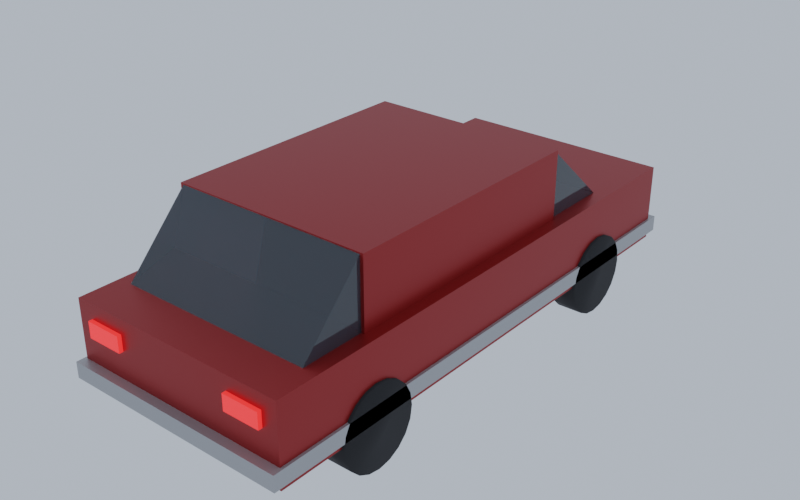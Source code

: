 # Source: Car0.blend  (saved by Blender 5.3.31; exported with 4.5.12 LTS)
import bpy
from mathutils import Matrix  # noqa: F401  (used for matrix-valued properties, if any)

bpy.ops.wm.read_factory_settings(use_empty=True)
scene = bpy.context.scene
scene.name = 'Scene'

# ---- collections
col_car0 = bpy.data.collections.new('Car0'); scene.collection.children.link(col_car0)

# ---- materials (node trees are filled in below, after node groups)
mat_rubber_0 = bpy.data.materials.new('Rubber_0')
mat_metal_1 = bpy.data.materials.new('Metal_1')
mat_glass_2 = bpy.data.materials.new('Glass_2')
mat_glass_3 = bpy.data.materials.new('Glass_3')
mat_neon_4 = bpy.data.materials.new('Neon_4')
mat_metal_5 = bpy.data.materials.new('Metal_5')

# ---- material node trees
mat_rubber_0.use_nodes = True; mat_rubber_0.node_tree.nodes.clear()
_N = mat_rubber_0.node_tree.nodes; _L = mat_rubber_0.node_tree.links
n0 = _N.new('ShaderNodeBsdfPrincipled'); n0.name = 'Principled BSDF'; n0.location = (-200, 100)
n0.inputs[0].default_value = (0.0137, 0.0137, 0.01521, 1.0)
n0.inputs[2].default_value = 0.92
n0.inputs[10].default_value = 0.005
n1 = _N.new('ShaderNodeOutputMaterial'); n1.name = 'Material Output'; n1.location = (200, 100)
_L.new(n0.outputs[0], n1.inputs[0])
n1.is_active_output = True
mat_metal_1.use_nodes = True; mat_metal_1.node_tree.nodes.clear()
_N = mat_metal_1.node_tree.nodes; _L = mat_metal_1.node_tree.links
n0 = _N.new('ShaderNodeBsdfPrincipled'); n0.name = 'Principled BSDF'; n0.location = (-200, 100)
n0.inputs[0].default_value = (0.305, 0.01298, 0.01161, 1.0)
n0.inputs[1].default_value = 0.55
n0.inputs[2].default_value = 0.42
n0.inputs[10].default_value = 0.005
n1 = _N.new('ShaderNodeOutputMaterial'); n1.name = 'Material Output'; n1.location = (200, 100)
_L.new(n0.outputs[0], n1.inputs[0])
n1.is_active_output = True
mat_glass_2.use_nodes = True; mat_glass_2.node_tree.nodes.clear()
_N = mat_glass_2.node_tree.nodes; _L = mat_glass_2.node_tree.links
n0 = _N.new('ShaderNodeBsdfPrincipled'); n0.name = 'Principled BSDF'; n0.location = (-200, 100)
n0.inputs[0].default_value = (0.1559, 0.2623, 0.3278, 1.0)
n0.inputs[2].default_value = 0.05
n0.inputs[10].default_value = 0.005
n0.inputs[18].default_value = 0.85
n1 = _N.new('ShaderNodeOutputMaterial'); n1.name = 'Material Output'; n1.location = (200, 100)
_L.new(n0.outputs[0], n1.inputs[0])
n1.is_active_output = True
mat_glass_3.use_nodes = True; mat_glass_3.node_tree.nodes.clear()
_N = mat_glass_3.node_tree.nodes; _L = mat_glass_3.node_tree.links
n0 = _N.new('ShaderNodeBsdfPrincipled'); n0.name = 'Principled BSDF'; n0.location = (-200, 100)
n0.inputs[0].default_value = (0.8308, 0.8308, 0.6795, 1.0)
n0.inputs[2].default_value = 0.05
n0.inputs[10].default_value = 0.005
n0.inputs[18].default_value = 0.85
n1 = _N.new('ShaderNodeOutputMaterial'); n1.name = 'Material Output'; n1.location = (200, 100)
_L.new(n0.outputs[0], n1.inputs[0])
n1.is_active_output = True
mat_neon_4.use_nodes = True; mat_neon_4.node_tree.nodes.clear()
_N = mat_neon_4.node_tree.nodes; _L = mat_neon_4.node_tree.links
n0 = _N.new('ShaderNodeBsdfPrincipled'); n0.name = 'Principled BSDF'; n0.location = (-200, 100)
n0.inputs[0].default_value = (0.305, 0.006995, 0.006049, 1.0)
n0.inputs[10].default_value = 0.005
n0.inputs[27].default_value = (0.305, 0.006995, 0.006049, 1.0)
n0.inputs[28].default_value = 6.0
n1 = _N.new('ShaderNodeOutputMaterial'); n1.name = 'Material Output'; n1.location = (200, 100)
_L.new(n0.outputs[0], n1.inputs[0])
n1.is_active_output = True
mat_metal_5.use_nodes = True; mat_metal_5.node_tree.nodes.clear()
_N = mat_metal_5.node_tree.nodes; _L = mat_metal_5.node_tree.links
n0 = _N.new('ShaderNodeBsdfPrincipled'); n0.name = 'Principled BSDF'; n0.location = (-200, 100)
n0.inputs[0].default_value = (0.402, 0.4125, 0.4287, 1.0)
n0.inputs[1].default_value = 0.55
n0.inputs[2].default_value = 0.42
n0.inputs[10].default_value = 0.005
n1 = _N.new('ShaderNodeOutputMaterial'); n1.name = 'Material Output'; n1.location = (200, 100)
_L.new(n0.outputs[0], n1.inputs[0])
n1.is_active_output = True

# ---- world
world_previewworld = bpy.data.worlds.new('PreviewWorld'); scene.world = world_previewworld
world_previewworld.use_nodes = True; world_previewworld.node_tree.nodes.clear()
_N = world_previewworld.node_tree.nodes; _L = world_previewworld.node_tree.links
n0 = _N.new('ShaderNodeBackground'); n0.name = 'Background'; n0.location = (-200, 100)
n0.inputs[0].default_value = (0.55, 0.62, 0.72, 1.0)
n0.inputs[1].default_value = 0.9
n1 = _N.new('ShaderNodeOutputWorld'); n1.name = 'World Output'; n1.location = (200, 100)
_L.new(n0.outputs[0], n1.inputs[0])
n1.is_active_output = True

# ---- meshes
me_wheel_10_1 = bpy.data.meshes.new('Wheel-10_1')
me_wheel_10_1.from_pydata([(-0.1, 0.31, -7.55e-09), (0.1, 0.31, 7.55e-09), (-0.1, 0.2948, -0.0958), (0.1, 0.2948, -0.0958), (-0.1, 0.2508, -0.1822), (0.1, 0.2508, -0.1822), (-0.1, 0.1822, -0.2508), (0.1, 0.1822, -0.2508), (-0.1, 0.0958, -0.2948), (0.1, 0.0958, -0.2948), (-0.1, 0.0, -0.31), (0.1, 0.0, -0.31), (-0.1, -0.0958, -0.2948), (0.1, -0.0958, -0.2948), (-0.1, -0.1822, -0.2508), (0.1, -0.1822, -0.2508), (-0.1, -0.2508, -0.1822), (0.1, -0.2508, -0.1822), (-0.1, -0.2948, -0.0958), (0.1, -0.2948, -0.0958), (-0.1, -0.31, -7.55e-09), (0.1, -0.31, 7.55e-09), (-0.1, -0.2948, 0.0958), (0.1, -0.2948, 0.0958), (-0.1, -0.2508, 0.1822), (0.1, -0.2508, 0.1822), (-0.1, -0.1822, 0.2508), (0.1, -0.1822, 0.2508), (-0.1, -0.0958, 0.2948), (0.1, -0.0958, 0.2948), (-0.1, 0.0, 0.31), (0.1, 0.0, 0.31), (-0.1, 0.0958, 0.2948), (0.1, 0.0958, 0.2948), (-0.1, 0.1822, 0.2508), (0.1, 0.1822, 0.2508), (-0.1, 0.2508, 0.1822), (0.1, 0.2508, 0.1822), (-0.1, 0.2948, 0.0958), (0.1, 0.2948, 0.0958)], [], [(0, 1, 3, 2), (2, 3, 5, 4), (4, 5, 7, 6), (6, 7, 9, 8), (8, 9, 11, 10), (10, 11, 13, 12), (12, 13, 15, 14), (14, 15, 17, 16), (16, 17, 19, 18), (18, 19, 21, 20), (20, 21, 23, 22), (22, 23, 25, 24), (24, 25, 27, 26), (26, 27, 29, 28), (28, 29, 31, 30), (30, 31, 33, 32), (32, 33, 35, 34), (34, 35, 37, 36), (3, 1, 39, 37, 35, 33, 31, 29, 27, 25, 23, 21, 19, 17, 15, 13, 11, 9, 7, 5), (36, 37, 39, 38), (38, 39, 1, 0), (0, 2, 4, 6, 8, 10, 12, 14, 16, 18, 20, 22, 24, 26, 28, 30, 32, 34, 36, 38)])
me_wheel_10_1.polygons.foreach_set('use_smooth', [True] * 22)
me_wheel_10_1.materials.append(mat_rubber_0)
me_wheel_10_1.update()
me_wheel_11_2 = bpy.data.meshes.new('Wheel-11_2')
me_wheel_11_2.from_pydata([(-0.1, 0.31, -7.55e-09), (0.1, 0.31, 7.55e-09), (-0.1, 0.2948, -0.0958), (0.1, 0.2948, -0.0958), (-0.1, 0.2508, -0.1822), (0.1, 0.2508, -0.1822), (-0.1, 0.1822, -0.2508), (0.1, 0.1822, -0.2508), (-0.1, 0.0958, -0.2948), (0.1, 0.0958, -0.2948), (-0.1, 0.0, -0.31), (0.1, 0.0, -0.31), (-0.1, -0.0958, -0.2948), (0.1, -0.0958, -0.2948), (-0.1, -0.1822, -0.2508), (0.1, -0.1822, -0.2508), (-0.1, -0.2508, -0.1822), (0.1, -0.2508, -0.1822), (-0.1, -0.2948, -0.0958), (0.1, -0.2948, -0.0958), (-0.1, -0.31, -7.55e-09), (0.1, -0.31, 7.55e-09), (-0.1, -0.2948, 0.0958), (0.1, -0.2948, 0.0958), (-0.1, -0.2508, 0.1822), (0.1, -0.2508, 0.1822), (-0.1, -0.1822, 0.2508), (0.1, -0.1822, 0.2508), (-0.1, -0.0958, 0.2948), (0.1, -0.0958, 0.2948), (-0.1, 0.0, 0.31), (0.1, 0.0, 0.31), (-0.1, 0.0958, 0.2948), (0.1, 0.0958, 0.2948), (-0.1, 0.1822, 0.2508), (0.1, 0.1822, 0.2508), (-0.1, 0.2508, 0.1822), (0.1, 0.2508, 0.1822), (-0.1, 0.2948, 0.0958), (0.1, 0.2948, 0.0958)], [], [(0, 1, 3, 2), (2, 3, 5, 4), (4, 5, 7, 6), (6, 7, 9, 8), (8, 9, 11, 10), (10, 11, 13, 12), (12, 13, 15, 14), (14, 15, 17, 16), (16, 17, 19, 18), (18, 19, 21, 20), (20, 21, 23, 22), (22, 23, 25, 24), (24, 25, 27, 26), (26, 27, 29, 28), (28, 29, 31, 30), (30, 31, 33, 32), (32, 33, 35, 34), (34, 35, 37, 36), (3, 1, 39, 37, 35, 33, 31, 29, 27, 25, 23, 21, 19, 17, 15, 13, 11, 9, 7, 5), (36, 37, 39, 38), (38, 39, 1, 0), (0, 2, 4, 6, 8, 10, 12, 14, 16, 18, 20, 22, 24, 26, 28, 30, 32, 34, 36, 38)])
me_wheel_11_2.polygons.foreach_set('use_smooth', [True] * 22)
me_wheel_11_2.materials.append(mat_rubber_0)
me_wheel_11_2.update()
me_wheel10_3 = bpy.data.meshes.new('Wheel10_3')
me_wheel10_3.from_pydata([(-0.1, 0.31, -7.55e-09), (0.1, 0.31, 7.55e-09), (-0.1, 0.2948, -0.0958), (0.1, 0.2948, -0.0958), (-0.1, 0.2508, -0.1822), (0.1, 0.2508, -0.1822), (-0.1, 0.1822, -0.2508), (0.1, 0.1822, -0.2508), (-0.1, 0.0958, -0.2948), (0.1, 0.0958, -0.2948), (-0.1, 0.0, -0.31), (0.1, 0.0, -0.31), (-0.1, -0.0958, -0.2948), (0.1, -0.0958, -0.2948), (-0.1, -0.1822, -0.2508), (0.1, -0.1822, -0.2508), (-0.1, -0.2508, -0.1822), (0.1, -0.2508, -0.1822), (-0.1, -0.2948, -0.0958), (0.1, -0.2948, -0.0958), (-0.1, -0.31, -7.55e-09), (0.1, -0.31, 7.55e-09), (-0.1, -0.2948, 0.0958), (0.1, -0.2948, 0.0958), (-0.1, -0.2508, 0.1822), (0.1, -0.2508, 0.1822), (-0.1, -0.1822, 0.2508), (0.1, -0.1822, 0.2508), (-0.1, -0.0958, 0.2948), (0.1, -0.0958, 0.2948), (-0.1, 0.0, 0.31), (0.1, 0.0, 0.31), (-0.1, 0.0958, 0.2948), (0.1, 0.0958, 0.2948), (-0.1, 0.1822, 0.2508), (0.1, 0.1822, 0.2508), (-0.1, 0.2508, 0.1822), (0.1, 0.2508, 0.1822), (-0.1, 0.2948, 0.0958), (0.1, 0.2948, 0.0958)], [], [(0, 1, 3, 2), (2, 3, 5, 4), (4, 5, 7, 6), (6, 7, 9, 8), (8, 9, 11, 10), (10, 11, 13, 12), (12, 13, 15, 14), (14, 15, 17, 16), (16, 17, 19, 18), (18, 19, 21, 20), (20, 21, 23, 22), (22, 23, 25, 24), (24, 25, 27, 26), (26, 27, 29, 28), (28, 29, 31, 30), (30, 31, 33, 32), (32, 33, 35, 34), (34, 35, 37, 36), (3, 1, 39, 37, 35, 33, 31, 29, 27, 25, 23, 21, 19, 17, 15, 13, 11, 9, 7, 5), (36, 37, 39, 38), (38, 39, 1, 0), (0, 2, 4, 6, 8, 10, 12, 14, 16, 18, 20, 22, 24, 26, 28, 30, 32, 34, 36, 38)])
me_wheel10_3.polygons.foreach_set('use_smooth', [True] * 22)
me_wheel10_3.materials.append(mat_rubber_0)
me_wheel10_3.update()
me_wheel11_4 = bpy.data.meshes.new('Wheel11_4')
me_wheel11_4.from_pydata([(-0.1, 0.31, -7.55e-09), (0.1, 0.31, 7.55e-09), (-0.1, 0.2948, -0.0958), (0.1, 0.2948, -0.0958), (-0.1, 0.2508, -0.1822), (0.1, 0.2508, -0.1822), (-0.1, 0.1822, -0.2508), (0.1, 0.1822, -0.2508), (-0.1, 0.0958, -0.2948), (0.1, 0.0958, -0.2948), (-0.1, 0.0, -0.31), (0.1, 0.0, -0.31), (-0.1, -0.0958, -0.2948), (0.1, -0.0958, -0.2948), (-0.1, -0.1822, -0.2508), (0.1, -0.1822, -0.2508), (-0.1, -0.2508, -0.1822), (0.1, -0.2508, -0.1822), (-0.1, -0.2948, -0.0958), (0.1, -0.2948, -0.0958), (-0.1, -0.31, -7.55e-09), (0.1, -0.31, 7.55e-09), (-0.1, -0.2948, 0.0958), (0.1, -0.2948, 0.0958), (-0.1, -0.2508, 0.1822), (0.1, -0.2508, 0.1822), (-0.1, -0.1822, 0.2508), (0.1, -0.1822, 0.2508), (-0.1, -0.0958, 0.2948), (0.1, -0.0958, 0.2948), (-0.1, 0.0, 0.31), (0.1, 0.0, 0.31), (-0.1, 0.0958, 0.2948), (0.1, 0.0958, 0.2948), (-0.1, 0.1822, 0.2508), (0.1, 0.1822, 0.2508), (-0.1, 0.2508, 0.1822), (0.1, 0.2508, 0.1822), (-0.1, 0.2948, 0.0958), (0.1, 0.2948, 0.0958)], [], [(0, 1, 3, 2), (2, 3, 5, 4), (4, 5, 7, 6), (6, 7, 9, 8), (8, 9, 11, 10), (10, 11, 13, 12), (12, 13, 15, 14), (14, 15, 17, 16), (16, 17, 19, 18), (18, 19, 21, 20), (20, 21, 23, 22), (22, 23, 25, 24), (24, 25, 27, 26), (26, 27, 29, 28), (28, 29, 31, 30), (30, 31, 33, 32), (32, 33, 35, 34), (34, 35, 37, 36), (3, 1, 39, 37, 35, 33, 31, 29, 27, 25, 23, 21, 19, 17, 15, 13, 11, 9, 7, 5), (36, 37, 39, 38), (38, 39, 1, 0), (0, 2, 4, 6, 8, 10, 12, 14, 16, 18, 20, 22, 24, 26, 28, 30, 32, 34, 36, 38)])
me_wheel11_4.polygons.foreach_set('use_smooth', [True] * 22)
me_wheel11_4.materials.append(mat_rubber_0)
me_wheel11_4.update()
me_body_5 = bpy.data.meshes.new('Body_5')
me_body_5.from_pydata([(-0.86, -2.05, -0.3), (-0.86, -2.05, 0.3), (-0.86, 2.05, -0.3), (-0.86, 2.05, 0.3), (0.86, -2.05, -0.3), (0.86, -2.05, 0.3), (0.86, 2.05, -0.3), (0.86, 2.05, 0.3)], [], [(0, 1, 3, 2), (2, 3, 7, 6), (6, 7, 5, 4), (4, 5, 1, 0), (2, 6, 4, 0), (7, 3, 1, 5)])
me_body_5.materials.append(mat_metal_1)
me_body_5.update()
me_cabin_6 = bpy.data.meshes.new('Cabin_6')
me_cabin_6.from_pydata([(-0.775, -1.0, -0.275), (-0.775, -1.0, 0.275), (-0.775, 1.0, -0.275), (-0.775, 1.0, 0.275), (0.775, -1.0, -0.275), (0.775, -1.0, 0.275), (0.775, 1.0, -0.275), (0.775, 1.0, 0.275)], [], [(0, 1, 3, 2), (2, 3, 7, 6), (6, 7, 5, 4), (4, 5, 1, 0), (2, 6, 4, 0), (7, 3, 1, 5)])
me_cabin_6.materials.append(mat_metal_1)
me_cabin_6.update()
me_windscreen_7 = bpy.data.meshes.new('Windscreen_7')
me_windscreen_7.from_pydata([(-0.75, -0.3, -0.265), (0.75, -0.3, -0.265), (0.75, 0.3, -0.265), (-0.75, 0.3, -0.265), (-0.75, -0.3, 0.265), (0.75, -0.3, 0.265)], [], [(0, 3, 2, 1), (0, 1, 5, 4), (3, 4, 5, 2), (0, 4, 3), (1, 2, 5)])
me_windscreen_7.materials.append(mat_glass_2)
me_windscreen_7.update()
me_rearscreen_8 = bpy.data.meshes.new('RearScreen_8')
me_rearscreen_8.from_pydata([(-0.75, -0.25, -0.265), (0.75, -0.25, -0.265), (0.75, 0.25, -0.265), (-0.75, 0.25, -0.265), (-0.75, -0.25, 0.265), (0.75, -0.25, 0.265)], [], [(0, 3, 2, 1), (0, 1, 5, 4), (3, 4, 5, 2), (0, 4, 3), (1, 2, 5)])
me_rearscreen_8.materials.append(mat_glass_2)
me_rearscreen_8.update()
me_headlamp_1_9 = bpy.data.meshes.new('Headlamp-1_9')
me_headlamp_1_9.from_pydata([(-0.15, -0.02, -0.07), (-0.15, -0.02, 0.07), (-0.15, 0.02, -0.07), (-0.15, 0.02, 0.07), (0.15, -0.02, -0.07), (0.15, -0.02, 0.07), (0.15, 0.02, -0.07), (0.15, 0.02, 0.07)], [], [(0, 1, 3, 2), (2, 3, 7, 6), (6, 7, 5, 4), (4, 5, 1, 0), (2, 6, 4, 0), (7, 3, 1, 5)])
me_headlamp_1_9.materials.append(mat_glass_3)
me_headlamp_1_9.update()
me_taillamp_1_10 = bpy.data.meshes.new('Taillamp-1_10')
me_taillamp_1_10.from_pydata([(-0.14, -0.02, -0.06), (-0.14, -0.02, 0.06), (-0.14, 0.02, -0.06), (-0.14, 0.02, 0.06), (0.14, -0.02, -0.06), (0.14, -0.02, 0.06), (0.14, 0.02, -0.06), (0.14, 0.02, 0.06)], [], [(0, 1, 3, 2), (2, 3, 7, 6), (6, 7, 5, 4), (4, 5, 1, 0), (2, 6, 4, 0), (7, 3, 1, 5)])
me_taillamp_1_10.materials.append(mat_neon_4)
me_taillamp_1_10.update()
me_headlamp1_11 = bpy.data.meshes.new('Headlamp1_11')
me_headlamp1_11.from_pydata([(-0.15, -0.02, -0.07), (-0.15, -0.02, 0.07), (-0.15, 0.02, -0.07), (-0.15, 0.02, 0.07), (0.15, -0.02, -0.07), (0.15, -0.02, 0.07), (0.15, 0.02, -0.07), (0.15, 0.02, 0.07)], [], [(0, 1, 3, 2), (2, 3, 7, 6), (6, 7, 5, 4), (4, 5, 1, 0), (2, 6, 4, 0), (7, 3, 1, 5)])
me_headlamp1_11.materials.append(mat_glass_3)
me_headlamp1_11.update()
me_taillamp1_12 = bpy.data.meshes.new('Taillamp1_12')
me_taillamp1_12.from_pydata([(-0.14, -0.02, -0.06), (-0.14, -0.02, 0.06), (-0.14, 0.02, -0.06), (-0.14, 0.02, 0.06), (0.14, -0.02, -0.06), (0.14, -0.02, 0.06), (0.14, 0.02, -0.06), (0.14, 0.02, 0.06)], [], [(0, 1, 3, 2), (2, 3, 7, 6), (6, 7, 5, 4), (4, 5, 1, 0), (2, 6, 4, 0), (7, 3, 1, 5)])
me_taillamp1_12.materials.append(mat_neon_4)
me_taillamp1_12.update()
me_bumpers_13 = bpy.data.meshes.new('Bumpers_13')
me_bumpers_13.from_pydata([(-0.88, -2.12, -0.06), (-0.88, -2.12, 0.06), (-0.88, 2.12, -0.06), (-0.88, 2.12, 0.06), (0.88, -2.12, -0.06), (0.88, -2.12, 0.06), (0.88, 2.12, -0.06), (0.88, 2.12, 0.06)], [], [(0, 1, 3, 2), (2, 3, 7, 6), (6, 7, 5, 4), (4, 5, 1, 0), (2, 6, 4, 0), (7, 3, 1, 5)])
me_bumpers_13.materials.append(mat_metal_5)
me_bumpers_13.update()

# ---- objects
ob_wheel_10 = bpy.data.objects.new('Wheel-10', me_wheel_10_1)
ob_wheel_11 = bpy.data.objects.new('Wheel-11', me_wheel_11_2)
ob_wheel10 = bpy.data.objects.new('Wheel10', me_wheel10_3)
ob_wheel11 = bpy.data.objects.new('Wheel11', me_wheel11_4)
ob_body = bpy.data.objects.new('Body', me_body_5)
ob_cabin = bpy.data.objects.new('Cabin', me_cabin_6)
ob_windscreen = bpy.data.objects.new('Windscreen', me_windscreen_7)
ob_rearscreen = bpy.data.objects.new('RearScreen', me_rearscreen_8)
ob_headlamp_1 = bpy.data.objects.new('Headlamp-1', me_headlamp_1_9)
ob_taillamp_1 = bpy.data.objects.new('Taillamp-1', me_taillamp_1_10)
ob_headlamp1 = bpy.data.objects.new('Headlamp1', me_headlamp1_11)
ob_taillamp1 = bpy.data.objects.new('Taillamp1', me_taillamp1_12)
ob_bumpers = bpy.data.objects.new('Bumpers', me_bumpers_13)

# ---- transforms, parenting, visibility, modifiers, constraints
ob_wheel_10.location = (-0.78, 1.25, 0.31)
ob_wheel_11.location = (-0.78, -1.25, 0.31)
ob_wheel10.location = (0.78, 1.25, 0.31)
ob_wheel11.location = (0.78, -1.25, 0.31)
ob_body.location = (0.0, 0.0, 0.62)
ob_cabin.location = (0.0, -0.25, 1.17)
ob_windscreen.location = (0.0, 1.05, 1.17)
ob_windscreen.color = (1.0, 1.0, 1.0, 0.7)
ob_rearscreen.location = (0.0, -1.5, 1.17)
ob_rearscreen.rotation_euler = (0.0, 0.0, 3.142)
ob_rearscreen.color = (1.0, 1.0, 1.0, 0.7)
ob_headlamp_1.location = (-0.6, 2.06, 0.72)
ob_taillamp_1.location = (-0.6, -2.06, 0.75)
ob_headlamp1.location = (0.6, 2.06, 0.72)
ob_taillamp1.location = (0.6, -2.06, 0.75)
ob_bumpers.location = (0.0, 0.0, 0.42)

# ---- collection membership
col_car0.objects.link(ob_wheel_10)
col_car0.objects.link(ob_wheel_11)
col_car0.objects.link(ob_wheel10)
col_car0.objects.link(ob_wheel11)
col_car0.objects.link(ob_body)
col_car0.objects.link(ob_cabin)
col_car0.objects.link(ob_windscreen)
col_car0.objects.link(ob_rearscreen)
col_car0.objects.link(ob_headlamp_1)
col_car0.objects.link(ob_taillamp_1)
col_car0.objects.link(ob_headlamp1)
col_car0.objects.link(ob_taillamp1)
col_car0.objects.link(ob_bumpers)

# ---- scene / render settings (as saved in the file)
scene.frame_start = 1; scene.frame_end = 250; scene.frame_set(1)
scene.render.engine = 'CYCLES'
scene.render.resolution_x = 640
scene.render.resolution_y = 400
scene.render.bake_bias = 0.0
scene.render.bake_samples = 0
scene.render.compositor_device = 'GPU'
scene.cycles.samples = 20
scene.eevee.use_volume_custom_range = False
scene.eevee.fast_gi_thickness_near = 0.1
scene.eevee.fast_gi_thickness_far = 0.0
scene.eevee.ray_tracing_options.screen_trace_thickness = 0.1
scene.view_settings.view_transform = 'Filmic'
bpy.context.view_layer.update()

# ---- added for rendering (the .blend has no active camera): camera
cam_auto = bpy.data.cameras.new('AutoCamera')
cam_auto.lens = 50.0
cam_auto.sensor_width = 36.0
cam_auto.clip_end = 1000.0
ob_auto_camera = bpy.data.objects.new('AutoCamera', cam_auto)
scene.collection.objects.link(ob_auto_camera)
ob_auto_camera.location = (4.45294, -5.34353, 4.28485)
ob_auto_camera.rotation_euler = (1.09748, -7.21219e-08, 0.694738)
scene.camera = ob_auto_camera
bpy.context.view_layer.update()
